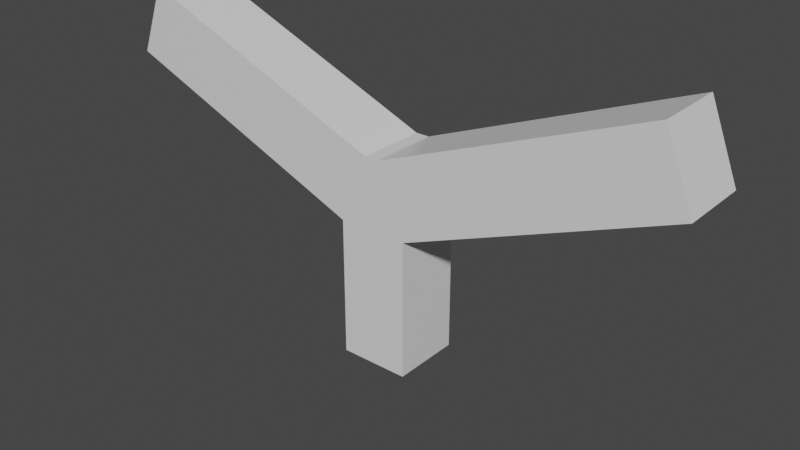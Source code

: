 # Source: strange.blend  (saved by Blender 3.2.14; exported with 4.5.12 LTS)
import bpy
from mathutils import Matrix  # noqa: F401  (used for matrix-valued properties, if any)

bpy.ops.wm.read_factory_settings(use_empty=True)
scene = bpy.context.scene
scene.name = 'Scene'

# ---- collections
col_collection = bpy.data.collections.new('Collection'); scene.collection.children.link(col_collection)

# ---- materials (node trees are filled in below, after node groups)
mat_material = bpy.data.materials.new('Material')
mat_material.alpha_threshold = 0.0
mat_material.use_transparent_shadow = False
mat_material.line_color = (0.0, 0.0, 0.0, 1.0)

# ---- material node trees
mat_material.use_nodes = True; mat_material.node_tree.nodes.clear()
_N = mat_material.node_tree.nodes; _L = mat_material.node_tree.links
n0 = _N.new('ShaderNodeOutputMaterial'); n0.name = 'Material Output'; n0.location = (300, 300)
n1 = _N.new('ShaderNodeBsdfPrincipled'); n1.name = 'Principled BSDF'; n1.location = (10, 300)
n1.distribution = 'GGX'
n1.subsurface_method = 'RANDOM_WALK_SKIN'
n1.inputs[2].default_value = 0.4
n1.inputs[3].default_value = 1.45
n1.inputs[27].default_value = (0.0, 0.0, 0.0, 1.0)
n1.inputs[28].default_value = 1.0
_L.new(n1.outputs[0], n0.inputs[0])
n0.is_active_output = True

# ---- world
world_world = bpy.data.worlds.new('World'); scene.world = world_world
world_world.use_nodes = True; world_world.node_tree.nodes.clear()
_N = world_world.node_tree.nodes; _L = world_world.node_tree.links
n0 = _N.new('ShaderNodeOutputWorld'); n0.name = 'World Output'; n0.location = (300, 300)
n1 = _N.new('ShaderNodeBackground'); n1.name = 'Background'; n1.location = (10, 300)
n1.inputs[0].default_value = (0.05088, 0.05088, 0.05088, 1.0)
_L.new(n1.outputs[0], n0.inputs[0])
n0.is_active_output = True
world_world.color = (0.05088, 0.05088, 0.05088)
world_world.use_sun_shadow = False
world_world.sun_shadow_jitter_overblur = 0.0

# ---- meshes
me_cube = bpy.data.meshes.new('Cube')
me_cube.from_pydata([(0.2, 1.0, 6.0), (1.0, 1.0, 4.0), (0.2, -1.0, 6.0), (1.0, -1.0, 4.0), (-0.2, 1.0, 6.0), (-1.0, 1.0, 4.0), (-0.2, -1.0, 6.0), (-1.0, -1.0, 4.0), (3.914, 1.0, 7.486), (4.714, 1.0, 5.486), (3.914, -1.0, 7.486), (4.714, -1.0, 5.486), (7.628, 1.0, 8.971), (8.428, 1.0, 6.971), (7.628, -1.0, 8.971), (8.428, -1.0, 6.971), (-3.914, 1.0, 7.486), (-4.714, 1.0, 5.486), (-3.914, -1.0, 7.486), (-4.714, -1.0, 5.486), (-7.628, 1.0, 8.971), (-8.428, 1.0, 6.971), (-7.628, -1.0, 8.971), (-8.428, -1.0, 6.971), (1.0, 1.0, 0.0), (1.0, -1.0, 0.0), (-1.0, 1.0, 0.0), (-1.0, -1.0, 0.0)], [], [(0, 4, 6, 2), (3, 2, 6, 7), (5, 7, 19, 17), (3, 7, 27, 25), (2, 3, 11, 10), (5, 4, 0, 1), (11, 9, 13, 15), (1, 0, 8, 9), (3, 1, 9, 11), (0, 2, 10, 8), (13, 12, 14, 15), (10, 11, 15, 14), (8, 10, 14, 12), (9, 8, 12, 13), (16, 17, 21, 20), (6, 4, 16, 18), (4, 5, 17, 16), (7, 6, 18, 19), (23, 22, 20, 21), (17, 19, 23, 21), (18, 16, 20, 22), (19, 18, 22, 23), (26, 24, 25, 27), (7, 5, 26, 27), (1, 3, 25, 24), (5, 1, 24, 26)])
_uv = me_cube.uv_layers.new(name='UVMap')
_uv.uv.foreach_set('vector', [0.625, 0.5, 0.875, 0.5, 0.875, 0.75, 0.625, 0.75, 0.375, 0.75, 0.625, 0.75, 0.625, 1.0, 0.375, 1.0, 0.125, 0.5, 0.125, 0.75, 0.125, 0.75, 0.125, 0.5, 0.375, 0.75, 0.375, 1.0, 0.375, 1.0, 0.375, 0.75, 0.625, 0.75, 0.375, 0.75, 0.375, 0.75, 0.625, 0.75, 0.375, 0.25, 0.625, 0.25, 0.625, 0.5, 0.375, 0.5, 0.375, 0.75, 0.375, 0.5, 0.375, 0.5, 0.375, 0.75, 0.375, 0.5, 0.625, 0.5, 0.625, 0.5, 0.375, 0.5, 0.375, 0.75, 0.375, 0.5, 0.375, 0.5, 0.375, 0.75, 0.625, 0.5, 0.625, 0.75, 0.625, 0.75, 0.625, 0.5, 0.375, 0.5, 0.625, 0.5, 0.625, 0.75, 0.375, 0.75, 0.625, 0.75, 0.375, 0.75, 0.375, 0.75, 0.625, 0.75, 0.625, 0.5, 0.625, 0.75, 0.625, 0.75, 0.625, 0.5, 0.375, 0.5, 0.625, 0.5, 0.625, 0.5, 0.375, 0.5, 0.625, 0.25, 0.375, 0.25, 0.375, 0.25, 0.625, 0.25, 0.875, 0.75, 0.875, 0.5, 0.875, 0.5, 0.875, 0.75, 0.625, 0.25, 0.375, 0.25, 0.375, 0.25, 0.625, 0.25, 0.375, 1.0, 0.625, 1.0, 0.625, 1.0, 0.375, 1.0, 0.375, 0.0, 0.625, 0.0, 0.625, 0.25, 0.375, 0.25, 0.125, 0.5, 0.125, 0.75, 0.125, 0.75, 0.125, 0.5, 0.875, 0.75, 0.875, 0.5, 0.875, 0.5, 0.875, 0.75, 0.375, 1.0, 0.625, 1.0, 0.625, 1.0, 0.375, 1.0, 0.125, 0.5, 0.375, 0.5, 0.375, 0.75, 0.125, 0.75, 0.125, 0.75, 0.125, 0.5, 0.125, 0.5, 0.125, 0.75, 0.375, 0.5, 0.375, 0.75, 0.375, 0.75, 0.375, 0.5, 0.375, 0.25, 0.375, 0.5, 0.375, 0.5, 0.375, 0.25])
me_cube.materials.append(mat_material)
me_cube.use_mirror_vertex_groups = False
me_cube.update()
arm_armature = bpy.data.armatures.new('Armature')  # bones are not reproduced

# ---- objects
ob_cube = bpy.data.objects.new('Cube', me_cube)
ob_armature = bpy.data.objects.new('Armature', arm_armature)

# ---- transforms, parenting, visibility, modifiers, constraints
ob_cube.parent = ob_armature
ob_cube.location = (0.0, 0.0, 0.0)
ob_cube.lock_rotations_4d = False
ob_cube.empty_display_type = 'ARROWS'
ob_cube.lineart.crease_threshold = 0.0
_vg = ob_cube.vertex_groups.new(name='Base')
for _i, _w in zip([0, 1, 2, 3, 4, 5, 6, 7, 9, 11, 17, 19, 24, 25, 26, 27], [0.08803, 0.9141, 0.09125, 0.9084, 0.09125, 0.9084, 0.08803, 0.9141, 0.009329, 0.009051, 0.009051, 0.009329, 0.9951, 0.9944, 0.9944, 0.9951]): _vg.add([_i], _w, 'REPLACE')
_vg = ob_cube.vertex_groups.new(name='Right')
for _i, _w in zip([0, 1, 2, 3, 4, 6], [0.6719, 0.03327, 0.6507, 0.03681, 0.2139, 0.1977]): _vg.add([_i], _w, 'REPLACE')
_vg = ob_cube.vertex_groups.new(name='Left')
for _i, _w in zip([0, 2, 4, 5, 6, 7], [0.1977, 0.2139, 0.6507, 0.03681, 0.6719, 0.03327]): _vg.add([_i], _w, 'REPLACE')
_vg = ob_cube.vertex_groups.new(name='RightTop')
for _i, _w in zip([0, 1, 2, 3, 8, 9, 10, 11, 12, 13, 14, 15], [0.01416, 0.0035, 0.01767, 0.00756, 0.9721, 0.9658, 0.9721, 0.9659, 0.9971, 0.9885, 0.9968, 0.9885]): _vg.add([_i], _w, 'REPLACE')
_vg = ob_cube.vertex_groups.new(name='LeftTop')
for _i, _w in zip([4, 5, 6, 7, 16, 17, 18, 19, 20, 21, 22, 23], [0.01767, 0.00756, 0.01416, 0.0035, 0.9721, 0.9659, 0.9721, 0.9658, 0.9968, 0.9885, 0.9971, 0.9885]): _vg.add([_i], _w, 'REPLACE')
_m = ob_cube.modifiers.new('Armature', 'ARMATURE')
_m.object = ob_armature
ob_armature.location = (0.0, 0.0, 0.0)

# ---- collection membership
col_collection.objects.link(ob_cube)
col_collection.objects.link(ob_armature)

# ---- scene / render settings (as saved in the file)
scene.frame_start = 1; scene.frame_end = 2; scene.frame_set(1)
scene.render.engine = 'BLENDER_EEVEE_NEXT'
scene.cycles.sampling_pattern = 'TABULATED_SOBOL'
scene.cycles.use_light_tree = False
scene.view_settings.view_transform = 'Filmic'
bpy.context.view_layer.update()

# ---- added for rendering (the .blend has no active camera and no usable light): camera, sun
cam_auto = bpy.data.cameras.new('AutoCamera')
cam_auto.lens = 50.0
cam_auto.sensor_width = 36.0
cam_auto.clip_end = 1000.0
ob_auto_camera = bpy.data.objects.new('AutoCamera', cam_auto)
scene.collection.objects.link(ob_auto_camera)
ob_auto_camera.location = (16.5108, -19.7162, 16.9534)
ob_auto_camera.rotation_euler = (1.09748, -7.21219e-08, 0.694738)
scene.camera = ob_auto_camera
light_auto_sun = bpy.data.lights.new('AutoSun', 'SUN')
light_auto_sun.energy = 3.0
light_auto_sun.angle = 0.0523599
ob_auto_sun = bpy.data.objects.new('AutoSun', light_auto_sun)
scene.collection.objects.link(ob_auto_sun)
ob_auto_sun.rotation_euler = (0.872665, 0.174533, 0.523599)
bpy.context.view_layer.update()

